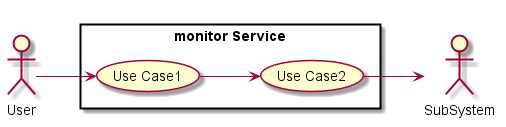

The diagram above was rendered by PlantUML. Its source (embedded in the PNG):
@startuml

left to right direction

actor :User:
actor :SubSystem:


rectangle "monitor Service" {
    UseCase UC1  as "Use Case1"
    UseCase UC2  as "Use Case2"

    User --> UC1
    UC1 --> UC2
    UC2 --> SubSystem
}

@enduml